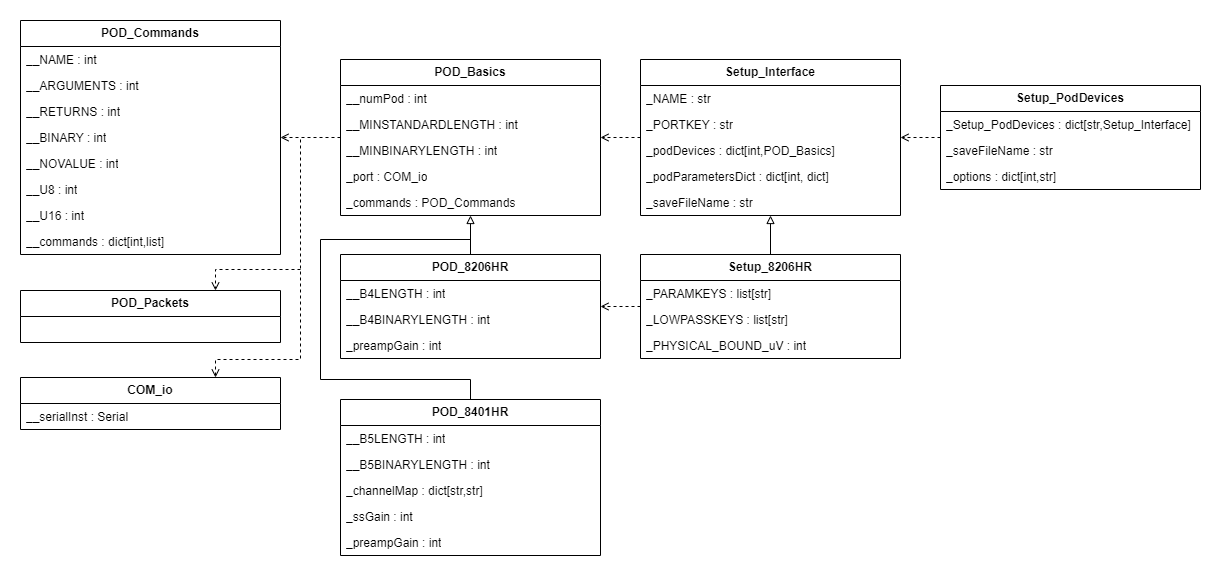

The diagram above was exported from draw.io. Its source (the exported page's mxGraphModel, read from the mxfile embedded in the PNG):
<mxGraphModel dx="1658" dy="820" grid="1" gridSize="10" guides="1" tooltips="1" connect="1" arrows="1" fold="1" page="1" pageScale="1" pageWidth="850" pageHeight="1100" background="#FFFFFF" math="0" shadow="0">
  <root>
    <mxCell id="0" />
    <mxCell id="1" parent="0" />
    <mxCell id="qB6oYrkXavMQ0Yekgrwd-1" value="" style="rounded=0;whiteSpace=wrap;html=1;strokeColor=#FFFFFF;" vertex="1" parent="1">
      <mxGeometry x="20" y="20" width="1220" height="580" as="geometry" />
    </mxCell>
    <mxCell id="bj3e3nzDXusCV7zQIcoZ-6" value="POD_Basics" style="swimlane;fontStyle=1;childLayout=stackLayout;horizontal=1;startSize=26;fillColor=none;horizontalStack=0;resizeParent=1;resizeParentMax=0;resizeLast=0;collapsible=1;marginBottom=0;whiteSpace=wrap;html=1;" parent="1" vertex="1">
      <mxGeometry x="360" y="79" width="260" height="156" as="geometry" />
    </mxCell>
    <mxCell id="bj3e3nzDXusCV7zQIcoZ-7" value="__numPod : int" style="text;strokeColor=none;fillColor=none;align=left;verticalAlign=top;spacingLeft=4;spacingRight=4;overflow=hidden;rotatable=0;points=[[0,0.5],[1,0.5]];portConstraint=eastwest;whiteSpace=wrap;html=1;" parent="bj3e3nzDXusCV7zQIcoZ-6" vertex="1">
      <mxGeometry y="26" width="260" height="26" as="geometry" />
    </mxCell>
    <mxCell id="bj3e3nzDXusCV7zQIcoZ-8" value="__MINSTANDARDLENGTH : int" style="text;strokeColor=none;fillColor=none;align=left;verticalAlign=top;spacingLeft=4;spacingRight=4;overflow=hidden;rotatable=0;points=[[0,0.5],[1,0.5]];portConstraint=eastwest;whiteSpace=wrap;html=1;" parent="bj3e3nzDXusCV7zQIcoZ-6" vertex="1">
      <mxGeometry y="52" width="260" height="26" as="geometry" />
    </mxCell>
    <mxCell id="bj3e3nzDXusCV7zQIcoZ-9" value="__MINBINARYLENGTH : int" style="text;strokeColor=none;fillColor=none;align=left;verticalAlign=top;spacingLeft=4;spacingRight=4;overflow=hidden;rotatable=0;points=[[0,0.5],[1,0.5]];portConstraint=eastwest;whiteSpace=wrap;html=1;" parent="bj3e3nzDXusCV7zQIcoZ-6" vertex="1">
      <mxGeometry y="78" width="260" height="26" as="geometry" />
    </mxCell>
    <mxCell id="bj3e3nzDXusCV7zQIcoZ-10" value="_port : COM_io" style="text;strokeColor=none;fillColor=none;align=left;verticalAlign=top;spacingLeft=4;spacingRight=4;overflow=hidden;rotatable=0;points=[[0,0.5],[1,0.5]];portConstraint=eastwest;whiteSpace=wrap;html=1;" parent="bj3e3nzDXusCV7zQIcoZ-6" vertex="1">
      <mxGeometry y="104" width="260" height="26" as="geometry" />
    </mxCell>
    <mxCell id="bj3e3nzDXusCV7zQIcoZ-11" value="_commands : POD_Commands" style="text;strokeColor=none;fillColor=none;align=left;verticalAlign=top;spacingLeft=4;spacingRight=4;overflow=hidden;rotatable=0;points=[[0,0.5],[1,0.5]];portConstraint=eastwest;whiteSpace=wrap;html=1;" parent="bj3e3nzDXusCV7zQIcoZ-6" vertex="1">
      <mxGeometry y="130" width="260" height="26" as="geometry" />
    </mxCell>
    <mxCell id="bj3e3nzDXusCV7zQIcoZ-12" value="&lt;b&gt;POD_Commands&lt;/b&gt;" style="swimlane;fontStyle=0;childLayout=stackLayout;horizontal=1;startSize=26;fillColor=none;horizontalStack=0;resizeParent=1;resizeParentMax=0;resizeLast=0;collapsible=1;marginBottom=0;whiteSpace=wrap;html=1;" parent="1" vertex="1">
      <mxGeometry x="40" y="40" width="260" height="234" as="geometry" />
    </mxCell>
    <mxCell id="bj3e3nzDXusCV7zQIcoZ-13" value="__NAME : int" style="text;strokeColor=none;fillColor=none;align=left;verticalAlign=top;spacingLeft=4;spacingRight=4;overflow=hidden;rotatable=0;points=[[0,0.5],[1,0.5]];portConstraint=eastwest;whiteSpace=wrap;html=1;" parent="bj3e3nzDXusCV7zQIcoZ-12" vertex="1">
      <mxGeometry y="26" width="260" height="26" as="geometry" />
    </mxCell>
    <mxCell id="bj3e3nzDXusCV7zQIcoZ-14" value="__ARGUMENTS : int" style="text;strokeColor=none;fillColor=none;align=left;verticalAlign=top;spacingLeft=4;spacingRight=4;overflow=hidden;rotatable=0;points=[[0,0.5],[1,0.5]];portConstraint=eastwest;whiteSpace=wrap;html=1;" parent="bj3e3nzDXusCV7zQIcoZ-12" vertex="1">
      <mxGeometry y="52" width="260" height="26" as="geometry" />
    </mxCell>
    <mxCell id="bj3e3nzDXusCV7zQIcoZ-15" value="__RETURNS : int" style="text;strokeColor=none;fillColor=none;align=left;verticalAlign=top;spacingLeft=4;spacingRight=4;overflow=hidden;rotatable=0;points=[[0,0.5],[1,0.5]];portConstraint=eastwest;whiteSpace=wrap;html=1;" parent="bj3e3nzDXusCV7zQIcoZ-12" vertex="1">
      <mxGeometry y="78" width="260" height="26" as="geometry" />
    </mxCell>
    <mxCell id="bj3e3nzDXusCV7zQIcoZ-16" value="__BINARY : int" style="text;strokeColor=none;fillColor=none;align=left;verticalAlign=top;spacingLeft=4;spacingRight=4;overflow=hidden;rotatable=0;points=[[0,0.5],[1,0.5]];portConstraint=eastwest;whiteSpace=wrap;html=1;" parent="bj3e3nzDXusCV7zQIcoZ-12" vertex="1">
      <mxGeometry y="104" width="260" height="26" as="geometry" />
    </mxCell>
    <mxCell id="bj3e3nzDXusCV7zQIcoZ-18" value="__NOVALUE : int" style="text;strokeColor=none;fillColor=none;align=left;verticalAlign=top;spacingLeft=4;spacingRight=4;overflow=hidden;rotatable=0;points=[[0,0.5],[1,0.5]];portConstraint=eastwest;whiteSpace=wrap;html=1;" parent="bj3e3nzDXusCV7zQIcoZ-12" vertex="1">
      <mxGeometry y="130" width="260" height="26" as="geometry" />
    </mxCell>
    <mxCell id="bj3e3nzDXusCV7zQIcoZ-17" value="__U8 : int" style="text;strokeColor=none;fillColor=none;align=left;verticalAlign=top;spacingLeft=4;spacingRight=4;overflow=hidden;rotatable=0;points=[[0,0.5],[1,0.5]];portConstraint=eastwest;whiteSpace=wrap;html=1;" parent="bj3e3nzDXusCV7zQIcoZ-12" vertex="1">
      <mxGeometry y="156" width="260" height="26" as="geometry" />
    </mxCell>
    <mxCell id="bj3e3nzDXusCV7zQIcoZ-20" value="__U16 : int" style="text;strokeColor=none;fillColor=none;align=left;verticalAlign=top;spacingLeft=4;spacingRight=4;overflow=hidden;rotatable=0;points=[[0,0.5],[1,0.5]];portConstraint=eastwest;whiteSpace=wrap;html=1;" parent="bj3e3nzDXusCV7zQIcoZ-12" vertex="1">
      <mxGeometry y="182" width="260" height="26" as="geometry" />
    </mxCell>
    <mxCell id="bj3e3nzDXusCV7zQIcoZ-19" value="__commands : dict[int,list]" style="text;strokeColor=none;fillColor=none;align=left;verticalAlign=top;spacingLeft=4;spacingRight=4;overflow=hidden;rotatable=0;points=[[0,0.5],[1,0.5]];portConstraint=eastwest;whiteSpace=wrap;html=1;" parent="bj3e3nzDXusCV7zQIcoZ-12" vertex="1">
      <mxGeometry y="208" width="260" height="26" as="geometry" />
    </mxCell>
    <mxCell id="bj3e3nzDXusCV7zQIcoZ-21" value="&lt;b&gt;POD_8401HR&lt;/b&gt;" style="swimlane;fontStyle=0;childLayout=stackLayout;horizontal=1;startSize=26;fillColor=none;horizontalStack=0;resizeParent=1;resizeParentMax=0;resizeLast=0;collapsible=1;marginBottom=0;whiteSpace=wrap;html=1;" parent="1" vertex="1">
      <mxGeometry x="360" y="419" width="260" height="156" as="geometry" />
    </mxCell>
    <mxCell id="bj3e3nzDXusCV7zQIcoZ-22" value="__B5LENGTH : int" style="text;strokeColor=none;fillColor=none;align=left;verticalAlign=top;spacingLeft=4;spacingRight=4;overflow=hidden;rotatable=0;points=[[0,0.5],[1,0.5]];portConstraint=eastwest;whiteSpace=wrap;html=1;shadow=1;" parent="bj3e3nzDXusCV7zQIcoZ-21" vertex="1">
      <mxGeometry y="26" width="260" height="26" as="geometry" />
    </mxCell>
    <mxCell id="bj3e3nzDXusCV7zQIcoZ-23" value="__B5BINARYLENGTH : int" style="text;strokeColor=none;fillColor=none;align=left;verticalAlign=top;spacingLeft=4;spacingRight=4;overflow=hidden;rotatable=0;points=[[0,0.5],[1,0.5]];portConstraint=eastwest;whiteSpace=wrap;html=1;" parent="bj3e3nzDXusCV7zQIcoZ-21" vertex="1">
      <mxGeometry y="52" width="260" height="26" as="geometry" />
    </mxCell>
    <mxCell id="bj3e3nzDXusCV7zQIcoZ-29" value="_channelMap : dict[str,str]" style="text;strokeColor=none;fillColor=none;align=left;verticalAlign=top;spacingLeft=4;spacingRight=4;overflow=hidden;rotatable=0;points=[[0,0.5],[1,0.5]];portConstraint=eastwest;whiteSpace=wrap;html=1;" parent="bj3e3nzDXusCV7zQIcoZ-21" vertex="1">
      <mxGeometry y="78" width="260" height="26" as="geometry" />
    </mxCell>
    <mxCell id="bj3e3nzDXusCV7zQIcoZ-30" value="_ssGain : int" style="text;strokeColor=none;fillColor=none;align=left;verticalAlign=top;spacingLeft=4;spacingRight=4;overflow=hidden;rotatable=0;points=[[0,0.5],[1,0.5]];portConstraint=eastwest;whiteSpace=wrap;html=1;" parent="bj3e3nzDXusCV7zQIcoZ-21" vertex="1">
      <mxGeometry y="104" width="260" height="26" as="geometry" />
    </mxCell>
    <mxCell id="bj3e3nzDXusCV7zQIcoZ-24" value="_preampGain : int" style="text;strokeColor=none;fillColor=none;align=left;verticalAlign=top;spacingLeft=4;spacingRight=4;overflow=hidden;rotatable=0;points=[[0,0.5],[1,0.5]];portConstraint=eastwest;whiteSpace=wrap;html=1;" parent="bj3e3nzDXusCV7zQIcoZ-21" vertex="1">
      <mxGeometry y="130" width="260" height="26" as="geometry" />
    </mxCell>
    <mxCell id="bj3e3nzDXusCV7zQIcoZ-31" value="&lt;b&gt;POD_Packets&lt;/b&gt;" style="swimlane;fontStyle=0;childLayout=stackLayout;horizontal=1;startSize=26;fillColor=none;horizontalStack=0;resizeParent=1;resizeParentMax=0;resizeLast=0;collapsible=1;marginBottom=0;whiteSpace=wrap;html=1;" parent="1" vertex="1">
      <mxGeometry x="40" y="310" width="260" height="52" as="geometry" />
    </mxCell>
    <mxCell id="bj3e3nzDXusCV7zQIcoZ-35" value="&lt;b&gt;COM_io&lt;/b&gt;" style="swimlane;fontStyle=0;childLayout=stackLayout;horizontal=1;startSize=26;fillColor=none;horizontalStack=0;resizeParent=1;resizeParentMax=0;resizeLast=0;collapsible=1;marginBottom=0;whiteSpace=wrap;html=1;" parent="1" vertex="1">
      <mxGeometry x="40" y="397" width="260" height="52" as="geometry" />
    </mxCell>
    <mxCell id="bj3e3nzDXusCV7zQIcoZ-36" value="__serialInst :&amp;nbsp;Serial" style="text;strokeColor=none;fillColor=none;align=left;verticalAlign=top;spacingLeft=4;spacingRight=4;overflow=hidden;rotatable=0;points=[[0,0.5],[1,0.5]];portConstraint=eastwest;whiteSpace=wrap;html=1;shadow=1;" parent="bj3e3nzDXusCV7zQIcoZ-35" vertex="1">
      <mxGeometry y="26" width="260" height="26" as="geometry" />
    </mxCell>
    <mxCell id="bj3e3nzDXusCV7zQIcoZ-39" value="Setup_8206HR" style="swimlane;fontStyle=1;childLayout=stackLayout;horizontal=1;startSize=26;fillColor=none;horizontalStack=0;resizeParent=1;resizeParentMax=0;resizeLast=0;collapsible=1;marginBottom=0;whiteSpace=wrap;html=1;" parent="1" vertex="1">
      <mxGeometry x="660" y="274" width="260" height="104" as="geometry" />
    </mxCell>
    <mxCell id="bj3e3nzDXusCV7zQIcoZ-40" value="_PARAMKEYS : list[str]" style="text;strokeColor=none;fillColor=none;align=left;verticalAlign=top;spacingLeft=4;spacingRight=4;overflow=hidden;rotatable=0;points=[[0,0.5],[1,0.5]];portConstraint=eastwest;whiteSpace=wrap;html=1;shadow=1;" parent="bj3e3nzDXusCV7zQIcoZ-39" vertex="1">
      <mxGeometry y="26" width="260" height="26" as="geometry" />
    </mxCell>
    <mxCell id="bj3e3nzDXusCV7zQIcoZ-41" value="_LOWPASSKEYS : list[str]" style="text;strokeColor=none;fillColor=none;align=left;verticalAlign=top;spacingLeft=4;spacingRight=4;overflow=hidden;rotatable=0;points=[[0,0.5],[1,0.5]];portConstraint=eastwest;whiteSpace=wrap;html=1;" parent="bj3e3nzDXusCV7zQIcoZ-39" vertex="1">
      <mxGeometry y="52" width="260" height="26" as="geometry" />
    </mxCell>
    <mxCell id="bj3e3nzDXusCV7zQIcoZ-42" value="_PHYSICAL_BOUND_uV : int" style="text;strokeColor=none;fillColor=none;align=left;verticalAlign=top;spacingLeft=4;spacingRight=4;overflow=hidden;rotatable=0;points=[[0,0.5],[1,0.5]];portConstraint=eastwest;whiteSpace=wrap;html=1;" parent="bj3e3nzDXusCV7zQIcoZ-39" vertex="1">
      <mxGeometry y="78" width="260" height="26" as="geometry" />
    </mxCell>
    <mxCell id="bj3e3nzDXusCV7zQIcoZ-44" value="Setup_PodDevices" style="swimlane;fontStyle=1;childLayout=stackLayout;horizontal=1;startSize=26;fillColor=none;horizontalStack=0;resizeParent=1;resizeParentMax=0;resizeLast=0;collapsible=1;marginBottom=0;whiteSpace=wrap;html=1;" parent="1" vertex="1">
      <mxGeometry x="960" y="105" width="260" height="104" as="geometry" />
    </mxCell>
    <mxCell id="bj3e3nzDXusCV7zQIcoZ-45" value="_Setup_PodDevices : dict[str,Setup_Interface&lt;span style=&quot;background-color: initial;&quot;&gt;]&amp;nbsp;&lt;/span&gt;" style="text;strokeColor=none;fillColor=none;align=left;verticalAlign=top;spacingLeft=4;spacingRight=4;overflow=hidden;rotatable=0;points=[[0,0.5],[1,0.5]];portConstraint=eastwest;whiteSpace=wrap;html=1;shadow=1;" parent="bj3e3nzDXusCV7zQIcoZ-44" vertex="1">
      <mxGeometry y="26" width="260" height="26" as="geometry" />
    </mxCell>
    <mxCell id="bj3e3nzDXusCV7zQIcoZ-46" value="_saveFileName : str" style="text;strokeColor=none;fillColor=none;align=left;verticalAlign=top;spacingLeft=4;spacingRight=4;overflow=hidden;rotatable=0;points=[[0,0.5],[1,0.5]];portConstraint=eastwest;whiteSpace=wrap;html=1;" parent="bj3e3nzDXusCV7zQIcoZ-44" vertex="1">
      <mxGeometry y="52" width="260" height="26" as="geometry" />
    </mxCell>
    <mxCell id="bj3e3nzDXusCV7zQIcoZ-47" value="_options : dict[int,str]" style="text;strokeColor=none;fillColor=none;align=left;verticalAlign=top;spacingLeft=4;spacingRight=4;overflow=hidden;rotatable=0;points=[[0,0.5],[1,0.5]];portConstraint=eastwest;whiteSpace=wrap;html=1;" parent="bj3e3nzDXusCV7zQIcoZ-44" vertex="1">
      <mxGeometry y="78" width="260" height="26" as="geometry" />
    </mxCell>
    <mxCell id="bj3e3nzDXusCV7zQIcoZ-48" value="Setup_Interface" style="swimlane;fontStyle=1;childLayout=stackLayout;horizontal=1;startSize=26;fillColor=none;horizontalStack=0;resizeParent=1;resizeParentMax=0;resizeLast=0;collapsible=1;marginBottom=0;whiteSpace=wrap;html=1;" parent="1" vertex="1">
      <mxGeometry x="660" y="79" width="260" height="156" as="geometry" />
    </mxCell>
    <mxCell id="bj3e3nzDXusCV7zQIcoZ-49" value="_NAME : str" style="text;strokeColor=none;fillColor=none;align=left;verticalAlign=top;spacingLeft=4;spacingRight=4;overflow=hidden;rotatable=0;points=[[0,0.5],[1,0.5]];portConstraint=eastwest;whiteSpace=wrap;html=1;shadow=1;" parent="bj3e3nzDXusCV7zQIcoZ-48" vertex="1">
      <mxGeometry y="26" width="260" height="26" as="geometry" />
    </mxCell>
    <mxCell id="bj3e3nzDXusCV7zQIcoZ-50" value="_PORTKEY : str" style="text;strokeColor=none;fillColor=none;align=left;verticalAlign=top;spacingLeft=4;spacingRight=4;overflow=hidden;rotatable=0;points=[[0,0.5],[1,0.5]];portConstraint=eastwest;whiteSpace=wrap;html=1;shadow=1;" parent="bj3e3nzDXusCV7zQIcoZ-48" vertex="1">
      <mxGeometry y="52" width="260" height="26" as="geometry" />
    </mxCell>
    <mxCell id="bj3e3nzDXusCV7zQIcoZ-51" value="_podDevices : dict[int,POD_Basics]" style="text;strokeColor=none;fillColor=none;align=left;verticalAlign=top;spacingLeft=4;spacingRight=4;overflow=hidden;rotatable=0;points=[[0,0.5],[1,0.5]];portConstraint=eastwest;whiteSpace=wrap;html=1;" parent="bj3e3nzDXusCV7zQIcoZ-48" vertex="1">
      <mxGeometry y="78" width="260" height="26" as="geometry" />
    </mxCell>
    <mxCell id="bj3e3nzDXusCV7zQIcoZ-52" value="_podParametersDict : dict[int, dict]" style="text;strokeColor=none;fillColor=none;align=left;verticalAlign=top;spacingLeft=4;spacingRight=4;overflow=hidden;rotatable=0;points=[[0,0.5],[1,0.5]];portConstraint=eastwest;whiteSpace=wrap;html=1;" parent="bj3e3nzDXusCV7zQIcoZ-48" vertex="1">
      <mxGeometry y="104" width="260" height="26" as="geometry" />
    </mxCell>
    <mxCell id="bj3e3nzDXusCV7zQIcoZ-3" value="_saveFileName : str" style="text;strokeColor=none;fillColor=none;align=left;verticalAlign=top;spacingLeft=4;spacingRight=4;overflow=hidden;rotatable=0;points=[[0,0.5],[1,0.5]];portConstraint=eastwest;whiteSpace=wrap;html=1;" parent="bj3e3nzDXusCV7zQIcoZ-48" vertex="1">
      <mxGeometry y="130" width="260" height="26" as="geometry" />
    </mxCell>
    <mxCell id="bj3e3nzDXusCV7zQIcoZ-53" value="" style="endArrow=block;html=1;rounded=0;endFill=0;fillColor=none;" parent="1" source="bj3e3nzDXusCV7zQIcoZ-39" target="bj3e3nzDXusCV7zQIcoZ-48" edge="1">
      <mxGeometry width="50" height="50" relative="1" as="geometry">
        <mxPoint x="270" y="509" as="sourcePoint" />
        <mxPoint x="270" y="509" as="targetPoint" />
      </mxGeometry>
    </mxCell>
    <mxCell id="bj3e3nzDXusCV7zQIcoZ-54" value="" style="endArrow=open;html=1;rounded=0;dashed=1;endFill=0;fillColor=none;" parent="1" source="bj3e3nzDXusCV7zQIcoZ-44" target="bj3e3nzDXusCV7zQIcoZ-48" edge="1">
      <mxGeometry width="50" height="50" relative="1" as="geometry">
        <mxPoint x="520" y="369" as="sourcePoint" />
        <mxPoint x="180" y="259" as="targetPoint" />
      </mxGeometry>
    </mxCell>
    <mxCell id="bj3e3nzDXusCV7zQIcoZ-55" value="" style="endArrow=block;html=1;rounded=0;endFill=0;exitX=0.5;exitY=0;exitDx=0;exitDy=0;fillColor=none;" parent="1" source="bj3e3nzDXusCV7zQIcoZ-25" target="bj3e3nzDXusCV7zQIcoZ-6" edge="1">
      <mxGeometry width="50" height="50" relative="1" as="geometry">
        <mxPoint x="130" y="545" as="sourcePoint" />
        <mxPoint x="130" y="489" as="targetPoint" />
      </mxGeometry>
    </mxCell>
    <mxCell id="bj3e3nzDXusCV7zQIcoZ-58" value="" style="endArrow=open;html=1;rounded=0;dashed=1;endFill=0;fillColor=none;" parent="1" source="bj3e3nzDXusCV7zQIcoZ-48" target="bj3e3nzDXusCV7zQIcoZ-6" edge="1">
      <mxGeometry width="50" height="50" relative="1" as="geometry">
        <mxPoint x="173" y="489" as="sourcePoint" />
        <mxPoint x="355" y="819" as="targetPoint" />
      </mxGeometry>
    </mxCell>
    <mxCell id="bj3e3nzDXusCV7zQIcoZ-59" value="" style="endArrow=open;html=1;rounded=0;dashed=1;endFill=0;fillColor=none;" parent="1" source="bj3e3nzDXusCV7zQIcoZ-39" target="bj3e3nzDXusCV7zQIcoZ-25" edge="1">
      <mxGeometry width="50" height="50" relative="1" as="geometry">
        <mxPoint x="260" y="368" as="sourcePoint" />
        <mxPoint x="380" y="328" as="targetPoint" />
      </mxGeometry>
    </mxCell>
    <mxCell id="bj3e3nzDXusCV7zQIcoZ-65" value="" style="endArrow=open;html=1;rounded=0;dashed=1;endFill=0;fillColor=none;" parent="1" source="bj3e3nzDXusCV7zQIcoZ-6" target="bj3e3nzDXusCV7zQIcoZ-12" edge="1">
      <mxGeometry width="50" height="50" relative="1" as="geometry">
        <mxPoint x="497" y="363" as="sourcePoint" />
        <mxPoint x="424" y="819" as="targetPoint" />
      </mxGeometry>
    </mxCell>
    <mxCell id="bj3e3nzDXusCV7zQIcoZ-67" value="" style="endArrow=none;html=1;rounded=0;endFill=0;exitX=0.5;exitY=0;exitDx=0;exitDy=0;fillColor=none;" parent="1" source="bj3e3nzDXusCV7zQIcoZ-21" edge="1">
      <mxGeometry width="50" height="50" relative="1" as="geometry">
        <mxPoint x="450" y="439" as="sourcePoint" />
        <mxPoint x="490" y="259" as="targetPoint" />
        <Array as="points">
          <mxPoint x="490" y="399" />
          <mxPoint x="340" y="399" />
          <mxPoint x="340" y="259" />
        </Array>
      </mxGeometry>
    </mxCell>
    <mxCell id="bj3e3nzDXusCV7zQIcoZ-25" value="POD_8206HR" style="swimlane;fontStyle=1;childLayout=stackLayout;horizontal=1;startSize=26;fillColor=none;horizontalStack=0;resizeParent=1;resizeParentMax=0;resizeLast=0;collapsible=1;marginBottom=0;whiteSpace=wrap;html=1;" parent="1" vertex="1">
      <mxGeometry x="360" y="274" width="260" height="104" as="geometry" />
    </mxCell>
    <mxCell id="bj3e3nzDXusCV7zQIcoZ-26" value="__B4LENGTH : int" style="text;strokeColor=none;fillColor=none;align=left;verticalAlign=top;spacingLeft=4;spacingRight=4;overflow=hidden;rotatable=0;points=[[0,0.5],[1,0.5]];portConstraint=eastwest;whiteSpace=wrap;html=1;shadow=1;" parent="bj3e3nzDXusCV7zQIcoZ-25" vertex="1">
      <mxGeometry y="26" width="260" height="26" as="geometry" />
    </mxCell>
    <mxCell id="bj3e3nzDXusCV7zQIcoZ-27" value="__B4BINARYLENGTH : int" style="text;strokeColor=none;fillColor=none;align=left;verticalAlign=top;spacingLeft=4;spacingRight=4;overflow=hidden;rotatable=0;points=[[0,0.5],[1,0.5]];portConstraint=eastwest;whiteSpace=wrap;html=1;" parent="bj3e3nzDXusCV7zQIcoZ-25" vertex="1">
      <mxGeometry y="52" width="260" height="26" as="geometry" />
    </mxCell>
    <mxCell id="bj3e3nzDXusCV7zQIcoZ-28" value="_preampGain : int" style="text;strokeColor=none;fillColor=none;align=left;verticalAlign=top;spacingLeft=4;spacingRight=4;overflow=hidden;rotatable=0;points=[[0,0.5],[1,0.5]];portConstraint=eastwest;whiteSpace=wrap;html=1;" parent="bj3e3nzDXusCV7zQIcoZ-25" vertex="1">
      <mxGeometry y="78" width="260" height="26" as="geometry" />
    </mxCell>
    <mxCell id="bj3e3nzDXusCV7zQIcoZ-68" value="" style="endArrow=open;html=1;rounded=0;dashed=1;endFill=0;entryX=0.75;entryY=0;entryDx=0;entryDy=0;fillColor=none;" parent="1" target="bj3e3nzDXusCV7zQIcoZ-35" edge="1">
      <mxGeometry width="50" height="50" relative="1" as="geometry">
        <mxPoint x="320" y="159" as="sourcePoint" />
        <mxPoint x="310" y="117" as="targetPoint" />
        <Array as="points">
          <mxPoint x="320" y="379" />
          <mxPoint x="235" y="379" />
        </Array>
      </mxGeometry>
    </mxCell>
    <mxCell id="bj3e3nzDXusCV7zQIcoZ-70" value="" style="endArrow=open;html=1;rounded=0;dashed=1;endFill=0;entryX=0.75;entryY=0;entryDx=0;entryDy=0;fillColor=none;" parent="1" target="bj3e3nzDXusCV7zQIcoZ-31" edge="1">
      <mxGeometry width="50" height="50" relative="1" as="geometry">
        <mxPoint x="320" y="289" as="sourcePoint" />
        <mxPoint x="210" y="281.5" as="targetPoint" />
        <Array as="points">
          <mxPoint x="235" y="289" />
        </Array>
      </mxGeometry>
    </mxCell>
  </root>
</mxGraphModel>